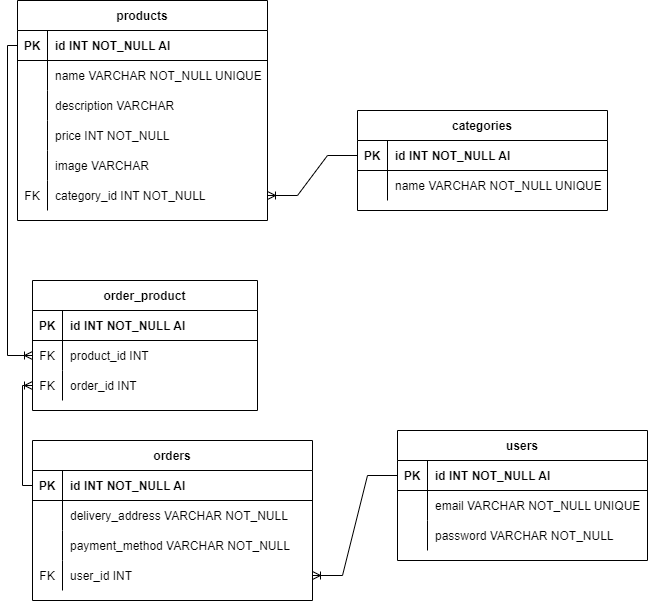

The diagram above was exported from draw.io. Its source (the exported page's mxGraphModel, read from the mxfile embedded in the PNG):
<mxGraphModel dx="1662" dy="804" grid="1" gridSize="10" guides="1" tooltips="1" connect="1" arrows="1" fold="1" page="1" pageScale="1" pageWidth="850" pageHeight="1100" math="0" shadow="0" extFonts="Permanent Marker^https://fonts.googleapis.com/css?family=Permanent+Marker">
  <root>
    <mxCell id="0" />
    <mxCell id="1" parent="0" />
    <mxCell id="C-vyLk0tnHw3VtMMgP7b-2" value="products" style="shape=table;startSize=30;container=1;collapsible=1;childLayout=tableLayout;fixedRows=1;rowLines=0;fontStyle=1;align=center;resizeLast=1;" parent="1" vertex="1">
      <mxGeometry x="160" y="20" width="250" height="220" as="geometry" />
    </mxCell>
    <mxCell id="C-vyLk0tnHw3VtMMgP7b-3" value="" style="shape=partialRectangle;collapsible=0;dropTarget=0;pointerEvents=0;fillColor=none;points=[[0,0.5],[1,0.5]];portConstraint=eastwest;top=0;left=0;right=0;bottom=1;" parent="C-vyLk0tnHw3VtMMgP7b-2" vertex="1">
      <mxGeometry y="30" width="250" height="30" as="geometry" />
    </mxCell>
    <mxCell id="C-vyLk0tnHw3VtMMgP7b-4" value="PK" style="shape=partialRectangle;overflow=hidden;connectable=0;fillColor=none;top=0;left=0;bottom=0;right=0;fontStyle=1;" parent="C-vyLk0tnHw3VtMMgP7b-3" vertex="1">
      <mxGeometry width="30" height="30" as="geometry">
        <mxRectangle width="30" height="30" as="alternateBounds" />
      </mxGeometry>
    </mxCell>
    <mxCell id="C-vyLk0tnHw3VtMMgP7b-5" value="id INT NOT_NULL AI" style="shape=partialRectangle;overflow=hidden;connectable=0;fillColor=none;top=0;left=0;bottom=0;right=0;align=left;spacingLeft=6;fontStyle=1;" parent="C-vyLk0tnHw3VtMMgP7b-3" vertex="1">
      <mxGeometry x="30" width="220" height="30" as="geometry">
        <mxRectangle width="220" height="30" as="alternateBounds" />
      </mxGeometry>
    </mxCell>
    <mxCell id="C-vyLk0tnHw3VtMMgP7b-6" value="" style="shape=partialRectangle;collapsible=0;dropTarget=0;pointerEvents=0;fillColor=none;points=[[0,0.5],[1,0.5]];portConstraint=eastwest;top=0;left=0;right=0;bottom=0;" parent="C-vyLk0tnHw3VtMMgP7b-2" vertex="1">
      <mxGeometry y="60" width="250" height="30" as="geometry" />
    </mxCell>
    <mxCell id="C-vyLk0tnHw3VtMMgP7b-7" value="" style="shape=partialRectangle;overflow=hidden;connectable=0;fillColor=none;top=0;left=0;bottom=0;right=0;" parent="C-vyLk0tnHw3VtMMgP7b-6" vertex="1">
      <mxGeometry width="30" height="30" as="geometry">
        <mxRectangle width="30" height="30" as="alternateBounds" />
      </mxGeometry>
    </mxCell>
    <mxCell id="C-vyLk0tnHw3VtMMgP7b-8" value="name VARCHAR NOT_NULL UNIQUE" style="shape=partialRectangle;overflow=hidden;connectable=0;fillColor=none;top=0;left=0;bottom=0;right=0;align=left;spacingLeft=6;" parent="C-vyLk0tnHw3VtMMgP7b-6" vertex="1">
      <mxGeometry x="30" width="220" height="30" as="geometry">
        <mxRectangle width="220" height="30" as="alternateBounds" />
      </mxGeometry>
    </mxCell>
    <mxCell id="C-vyLk0tnHw3VtMMgP7b-9" value="" style="shape=partialRectangle;collapsible=0;dropTarget=0;pointerEvents=0;fillColor=none;points=[[0,0.5],[1,0.5]];portConstraint=eastwest;top=0;left=0;right=0;bottom=0;" parent="C-vyLk0tnHw3VtMMgP7b-2" vertex="1">
      <mxGeometry y="90" width="250" height="30" as="geometry" />
    </mxCell>
    <mxCell id="C-vyLk0tnHw3VtMMgP7b-10" value="" style="shape=partialRectangle;overflow=hidden;connectable=0;fillColor=none;top=0;left=0;bottom=0;right=0;" parent="C-vyLk0tnHw3VtMMgP7b-9" vertex="1">
      <mxGeometry width="30" height="30" as="geometry">
        <mxRectangle width="30" height="30" as="alternateBounds" />
      </mxGeometry>
    </mxCell>
    <mxCell id="C-vyLk0tnHw3VtMMgP7b-11" value="description VARCHAR" style="shape=partialRectangle;overflow=hidden;connectable=0;fillColor=none;top=0;left=0;bottom=0;right=0;align=left;spacingLeft=6;" parent="C-vyLk0tnHw3VtMMgP7b-9" vertex="1">
      <mxGeometry x="30" width="220" height="30" as="geometry">
        <mxRectangle width="220" height="30" as="alternateBounds" />
      </mxGeometry>
    </mxCell>
    <mxCell id="ApTwYccPZrr1RzwaAisr-4" value="" style="shape=partialRectangle;collapsible=0;dropTarget=0;pointerEvents=0;fillColor=none;points=[[0,0.5],[1,0.5]];portConstraint=eastwest;top=0;left=0;right=0;bottom=0;" vertex="1" parent="C-vyLk0tnHw3VtMMgP7b-2">
      <mxGeometry y="120" width="250" height="30" as="geometry" />
    </mxCell>
    <mxCell id="ApTwYccPZrr1RzwaAisr-5" value="" style="shape=partialRectangle;overflow=hidden;connectable=0;fillColor=none;top=0;left=0;bottom=0;right=0;" vertex="1" parent="ApTwYccPZrr1RzwaAisr-4">
      <mxGeometry width="30" height="30" as="geometry">
        <mxRectangle width="30" height="30" as="alternateBounds" />
      </mxGeometry>
    </mxCell>
    <mxCell id="ApTwYccPZrr1RzwaAisr-6" value="price INT NOT_NULL" style="shape=partialRectangle;overflow=hidden;connectable=0;fillColor=none;top=0;left=0;bottom=0;right=0;align=left;spacingLeft=6;" vertex="1" parent="ApTwYccPZrr1RzwaAisr-4">
      <mxGeometry x="30" width="220" height="30" as="geometry">
        <mxRectangle width="220" height="30" as="alternateBounds" />
      </mxGeometry>
    </mxCell>
    <mxCell id="ApTwYccPZrr1RzwaAisr-29" value="" style="shape=partialRectangle;collapsible=0;dropTarget=0;pointerEvents=0;fillColor=none;points=[[0,0.5],[1,0.5]];portConstraint=eastwest;top=0;left=0;right=0;bottom=0;" vertex="1" parent="C-vyLk0tnHw3VtMMgP7b-2">
      <mxGeometry y="150" width="250" height="30" as="geometry" />
    </mxCell>
    <mxCell id="ApTwYccPZrr1RzwaAisr-30" value="" style="shape=partialRectangle;overflow=hidden;connectable=0;fillColor=none;top=0;left=0;bottom=0;right=0;" vertex="1" parent="ApTwYccPZrr1RzwaAisr-29">
      <mxGeometry width="30" height="30" as="geometry">
        <mxRectangle width="30" height="30" as="alternateBounds" />
      </mxGeometry>
    </mxCell>
    <mxCell id="ApTwYccPZrr1RzwaAisr-31" value="image VARCHAR" style="shape=partialRectangle;overflow=hidden;connectable=0;fillColor=none;top=0;left=0;bottom=0;right=0;align=left;spacingLeft=6;" vertex="1" parent="ApTwYccPZrr1RzwaAisr-29">
      <mxGeometry x="30" width="220" height="30" as="geometry">
        <mxRectangle width="220" height="30" as="alternateBounds" />
      </mxGeometry>
    </mxCell>
    <mxCell id="ApTwYccPZrr1RzwaAisr-7" value="" style="shape=partialRectangle;collapsible=0;dropTarget=0;pointerEvents=0;fillColor=none;points=[[0,0.5],[1,0.5]];portConstraint=eastwest;top=0;left=0;right=0;bottom=0;" vertex="1" parent="C-vyLk0tnHw3VtMMgP7b-2">
      <mxGeometry y="180" width="250" height="30" as="geometry" />
    </mxCell>
    <mxCell id="ApTwYccPZrr1RzwaAisr-8" value="FK" style="shape=partialRectangle;overflow=hidden;connectable=0;fillColor=none;top=0;left=0;bottom=0;right=0;" vertex="1" parent="ApTwYccPZrr1RzwaAisr-7">
      <mxGeometry width="30" height="30" as="geometry">
        <mxRectangle width="30" height="30" as="alternateBounds" />
      </mxGeometry>
    </mxCell>
    <mxCell id="ApTwYccPZrr1RzwaAisr-9" value="category_id INT NOT_NULL" style="shape=partialRectangle;overflow=hidden;connectable=0;fillColor=none;top=0;left=0;bottom=0;right=0;align=left;spacingLeft=6;" vertex="1" parent="ApTwYccPZrr1RzwaAisr-7">
      <mxGeometry x="30" width="220" height="30" as="geometry">
        <mxRectangle width="220" height="30" as="alternateBounds" />
      </mxGeometry>
    </mxCell>
    <mxCell id="C-vyLk0tnHw3VtMMgP7b-13" value="categories" style="shape=table;startSize=30;container=1;collapsible=1;childLayout=tableLayout;fixedRows=1;rowLines=0;fontStyle=1;align=center;resizeLast=1;" parent="1" vertex="1">
      <mxGeometry x="500" y="130" width="250" height="100" as="geometry" />
    </mxCell>
    <mxCell id="C-vyLk0tnHw3VtMMgP7b-14" value="" style="shape=partialRectangle;collapsible=0;dropTarget=0;pointerEvents=0;fillColor=none;points=[[0,0.5],[1,0.5]];portConstraint=eastwest;top=0;left=0;right=0;bottom=1;" parent="C-vyLk0tnHw3VtMMgP7b-13" vertex="1">
      <mxGeometry y="30" width="250" height="30" as="geometry" />
    </mxCell>
    <mxCell id="C-vyLk0tnHw3VtMMgP7b-15" value="PK" style="shape=partialRectangle;overflow=hidden;connectable=0;fillColor=none;top=0;left=0;bottom=0;right=0;fontStyle=1;" parent="C-vyLk0tnHw3VtMMgP7b-14" vertex="1">
      <mxGeometry width="30" height="30" as="geometry">
        <mxRectangle width="30" height="30" as="alternateBounds" />
      </mxGeometry>
    </mxCell>
    <mxCell id="C-vyLk0tnHw3VtMMgP7b-16" value="id INT NOT_NULL AI" style="shape=partialRectangle;overflow=hidden;connectable=0;fillColor=none;top=0;left=0;bottom=0;right=0;align=left;spacingLeft=6;fontStyle=1;" parent="C-vyLk0tnHw3VtMMgP7b-14" vertex="1">
      <mxGeometry x="30" width="220" height="30" as="geometry">
        <mxRectangle width="220" height="30" as="alternateBounds" />
      </mxGeometry>
    </mxCell>
    <mxCell id="C-vyLk0tnHw3VtMMgP7b-17" value="" style="shape=partialRectangle;collapsible=0;dropTarget=0;pointerEvents=0;fillColor=none;points=[[0,0.5],[1,0.5]];portConstraint=eastwest;top=0;left=0;right=0;bottom=0;" parent="C-vyLk0tnHw3VtMMgP7b-13" vertex="1">
      <mxGeometry y="60" width="250" height="30" as="geometry" />
    </mxCell>
    <mxCell id="C-vyLk0tnHw3VtMMgP7b-18" value="" style="shape=partialRectangle;overflow=hidden;connectable=0;fillColor=none;top=0;left=0;bottom=0;right=0;" parent="C-vyLk0tnHw3VtMMgP7b-17" vertex="1">
      <mxGeometry width="30" height="30" as="geometry">
        <mxRectangle width="30" height="30" as="alternateBounds" />
      </mxGeometry>
    </mxCell>
    <mxCell id="C-vyLk0tnHw3VtMMgP7b-19" value="name VARCHAR NOT_NULL UNIQUE" style="shape=partialRectangle;overflow=hidden;connectable=0;fillColor=none;top=0;left=0;bottom=0;right=0;align=left;spacingLeft=6;" parent="C-vyLk0tnHw3VtMMgP7b-17" vertex="1">
      <mxGeometry x="30" width="220" height="30" as="geometry">
        <mxRectangle width="220" height="30" as="alternateBounds" />
      </mxGeometry>
    </mxCell>
    <mxCell id="C-vyLk0tnHw3VtMMgP7b-23" value="orders" style="shape=table;startSize=30;container=1;collapsible=1;childLayout=tableLayout;fixedRows=1;rowLines=0;fontStyle=1;align=center;resizeLast=1;" parent="1" vertex="1">
      <mxGeometry x="175" y="460" width="280" height="160" as="geometry" />
    </mxCell>
    <mxCell id="C-vyLk0tnHw3VtMMgP7b-24" value="" style="shape=partialRectangle;collapsible=0;dropTarget=0;pointerEvents=0;fillColor=none;points=[[0,0.5],[1,0.5]];portConstraint=eastwest;top=0;left=0;right=0;bottom=1;" parent="C-vyLk0tnHw3VtMMgP7b-23" vertex="1">
      <mxGeometry y="30" width="280" height="30" as="geometry" />
    </mxCell>
    <mxCell id="C-vyLk0tnHw3VtMMgP7b-25" value="PK" style="shape=partialRectangle;overflow=hidden;connectable=0;fillColor=none;top=0;left=0;bottom=0;right=0;fontStyle=1;" parent="C-vyLk0tnHw3VtMMgP7b-24" vertex="1">
      <mxGeometry width="30" height="30" as="geometry">
        <mxRectangle width="30" height="30" as="alternateBounds" />
      </mxGeometry>
    </mxCell>
    <mxCell id="C-vyLk0tnHw3VtMMgP7b-26" value="id INT NOT_NULL AI" style="shape=partialRectangle;overflow=hidden;connectable=0;fillColor=none;top=0;left=0;bottom=0;right=0;align=left;spacingLeft=6;fontStyle=1;" parent="C-vyLk0tnHw3VtMMgP7b-24" vertex="1">
      <mxGeometry x="30" width="250" height="30" as="geometry">
        <mxRectangle width="250" height="30" as="alternateBounds" />
      </mxGeometry>
    </mxCell>
    <mxCell id="C-vyLk0tnHw3VtMMgP7b-27" value="" style="shape=partialRectangle;collapsible=0;dropTarget=0;pointerEvents=0;fillColor=none;points=[[0,0.5],[1,0.5]];portConstraint=eastwest;top=0;left=0;right=0;bottom=0;" parent="C-vyLk0tnHw3VtMMgP7b-23" vertex="1">
      <mxGeometry y="60" width="280" height="30" as="geometry" />
    </mxCell>
    <mxCell id="C-vyLk0tnHw3VtMMgP7b-28" value="" style="shape=partialRectangle;overflow=hidden;connectable=0;fillColor=none;top=0;left=0;bottom=0;right=0;" parent="C-vyLk0tnHw3VtMMgP7b-27" vertex="1">
      <mxGeometry width="30" height="30" as="geometry">
        <mxRectangle width="30" height="30" as="alternateBounds" />
      </mxGeometry>
    </mxCell>
    <mxCell id="C-vyLk0tnHw3VtMMgP7b-29" value="delivery_address VARCHAR NOT_NULL" style="shape=partialRectangle;overflow=hidden;connectable=0;fillColor=none;top=0;left=0;bottom=0;right=0;align=left;spacingLeft=6;" parent="C-vyLk0tnHw3VtMMgP7b-27" vertex="1">
      <mxGeometry x="30" width="250" height="30" as="geometry">
        <mxRectangle width="250" height="30" as="alternateBounds" />
      </mxGeometry>
    </mxCell>
    <mxCell id="ApTwYccPZrr1RzwaAisr-1" value="" style="shape=partialRectangle;collapsible=0;dropTarget=0;pointerEvents=0;fillColor=none;points=[[0,0.5],[1,0.5]];portConstraint=eastwest;top=0;left=0;right=0;bottom=0;" vertex="1" parent="C-vyLk0tnHw3VtMMgP7b-23">
      <mxGeometry y="90" width="280" height="30" as="geometry" />
    </mxCell>
    <mxCell id="ApTwYccPZrr1RzwaAisr-2" value="" style="shape=partialRectangle;overflow=hidden;connectable=0;fillColor=none;top=0;left=0;bottom=0;right=0;" vertex="1" parent="ApTwYccPZrr1RzwaAisr-1">
      <mxGeometry width="30" height="30" as="geometry">
        <mxRectangle width="30" height="30" as="alternateBounds" />
      </mxGeometry>
    </mxCell>
    <mxCell id="ApTwYccPZrr1RzwaAisr-3" value="payment_method VARCHAR NOT_NULL" style="shape=partialRectangle;overflow=hidden;connectable=0;fillColor=none;top=0;left=0;bottom=0;right=0;align=left;spacingLeft=6;" vertex="1" parent="ApTwYccPZrr1RzwaAisr-1">
      <mxGeometry x="30" width="250" height="30" as="geometry">
        <mxRectangle width="250" height="30" as="alternateBounds" />
      </mxGeometry>
    </mxCell>
    <mxCell id="ApTwYccPZrr1RzwaAisr-66" value="" style="shape=partialRectangle;collapsible=0;dropTarget=0;pointerEvents=0;fillColor=none;points=[[0,0.5],[1,0.5]];portConstraint=eastwest;top=0;left=0;right=0;bottom=0;" vertex="1" parent="C-vyLk0tnHw3VtMMgP7b-23">
      <mxGeometry y="120" width="280" height="30" as="geometry" />
    </mxCell>
    <mxCell id="ApTwYccPZrr1RzwaAisr-67" value="FK" style="shape=partialRectangle;overflow=hidden;connectable=0;fillColor=none;top=0;left=0;bottom=0;right=0;" vertex="1" parent="ApTwYccPZrr1RzwaAisr-66">
      <mxGeometry width="30" height="30" as="geometry">
        <mxRectangle width="30" height="30" as="alternateBounds" />
      </mxGeometry>
    </mxCell>
    <mxCell id="ApTwYccPZrr1RzwaAisr-68" value="user_id INT" style="shape=partialRectangle;overflow=hidden;connectable=0;fillColor=none;top=0;left=0;bottom=0;right=0;align=left;spacingLeft=6;" vertex="1" parent="ApTwYccPZrr1RzwaAisr-66">
      <mxGeometry x="30" width="250" height="30" as="geometry">
        <mxRectangle width="250" height="30" as="alternateBounds" />
      </mxGeometry>
    </mxCell>
    <mxCell id="ApTwYccPZrr1RzwaAisr-28" value="" style="edgeStyle=entityRelationEdgeStyle;fontSize=12;html=1;endArrow=ERoneToMany;rounded=0;entryX=1;entryY=0.5;entryDx=0;entryDy=0;exitX=0;exitY=0.5;exitDx=0;exitDy=0;" edge="1" parent="1" source="C-vyLk0tnHw3VtMMgP7b-14" target="ApTwYccPZrr1RzwaAisr-7">
      <mxGeometry width="100" height="100" relative="1" as="geometry">
        <mxPoint x="360" y="390" as="sourcePoint" />
        <mxPoint x="460" y="290" as="targetPoint" />
      </mxGeometry>
    </mxCell>
    <mxCell id="ApTwYccPZrr1RzwaAisr-32" value="users" style="shape=table;startSize=30;container=1;collapsible=1;childLayout=tableLayout;fixedRows=1;rowLines=0;fontStyle=1;align=center;resizeLast=1;" vertex="1" parent="1">
      <mxGeometry x="540" y="450" width="250" height="130" as="geometry" />
    </mxCell>
    <mxCell id="ApTwYccPZrr1RzwaAisr-33" value="" style="shape=partialRectangle;collapsible=0;dropTarget=0;pointerEvents=0;fillColor=none;points=[[0,0.5],[1,0.5]];portConstraint=eastwest;top=0;left=0;right=0;bottom=1;" vertex="1" parent="ApTwYccPZrr1RzwaAisr-32">
      <mxGeometry y="30" width="250" height="30" as="geometry" />
    </mxCell>
    <mxCell id="ApTwYccPZrr1RzwaAisr-34" value="PK" style="shape=partialRectangle;overflow=hidden;connectable=0;fillColor=none;top=0;left=0;bottom=0;right=0;fontStyle=1;" vertex="1" parent="ApTwYccPZrr1RzwaAisr-33">
      <mxGeometry width="30" height="30" as="geometry">
        <mxRectangle width="30" height="30" as="alternateBounds" />
      </mxGeometry>
    </mxCell>
    <mxCell id="ApTwYccPZrr1RzwaAisr-35" value="id INT NOT_NULL AI" style="shape=partialRectangle;overflow=hidden;connectable=0;fillColor=none;top=0;left=0;bottom=0;right=0;align=left;spacingLeft=6;fontStyle=1;" vertex="1" parent="ApTwYccPZrr1RzwaAisr-33">
      <mxGeometry x="30" width="220" height="30" as="geometry">
        <mxRectangle width="220" height="30" as="alternateBounds" />
      </mxGeometry>
    </mxCell>
    <mxCell id="ApTwYccPZrr1RzwaAisr-36" value="" style="shape=partialRectangle;collapsible=0;dropTarget=0;pointerEvents=0;fillColor=none;points=[[0,0.5],[1,0.5]];portConstraint=eastwest;top=0;left=0;right=0;bottom=0;" vertex="1" parent="ApTwYccPZrr1RzwaAisr-32">
      <mxGeometry y="60" width="250" height="30" as="geometry" />
    </mxCell>
    <mxCell id="ApTwYccPZrr1RzwaAisr-37" value="" style="shape=partialRectangle;overflow=hidden;connectable=0;fillColor=none;top=0;left=0;bottom=0;right=0;" vertex="1" parent="ApTwYccPZrr1RzwaAisr-36">
      <mxGeometry width="30" height="30" as="geometry">
        <mxRectangle width="30" height="30" as="alternateBounds" />
      </mxGeometry>
    </mxCell>
    <mxCell id="ApTwYccPZrr1RzwaAisr-38" value="email VARCHAR NOT_NULL UNIQUE" style="shape=partialRectangle;overflow=hidden;connectable=0;fillColor=none;top=0;left=0;bottom=0;right=0;align=left;spacingLeft=6;" vertex="1" parent="ApTwYccPZrr1RzwaAisr-36">
      <mxGeometry x="30" width="220" height="30" as="geometry">
        <mxRectangle width="220" height="30" as="alternateBounds" />
      </mxGeometry>
    </mxCell>
    <mxCell id="ApTwYccPZrr1RzwaAisr-39" value="" style="shape=partialRectangle;collapsible=0;dropTarget=0;pointerEvents=0;fillColor=none;points=[[0,0.5],[1,0.5]];portConstraint=eastwest;top=0;left=0;right=0;bottom=0;" vertex="1" parent="ApTwYccPZrr1RzwaAisr-32">
      <mxGeometry y="90" width="250" height="30" as="geometry" />
    </mxCell>
    <mxCell id="ApTwYccPZrr1RzwaAisr-40" value="" style="shape=partialRectangle;overflow=hidden;connectable=0;fillColor=none;top=0;left=0;bottom=0;right=0;" vertex="1" parent="ApTwYccPZrr1RzwaAisr-39">
      <mxGeometry width="30" height="30" as="geometry">
        <mxRectangle width="30" height="30" as="alternateBounds" />
      </mxGeometry>
    </mxCell>
    <mxCell id="ApTwYccPZrr1RzwaAisr-41" value="password VARCHAR NOT_NULL" style="shape=partialRectangle;overflow=hidden;connectable=0;fillColor=none;top=0;left=0;bottom=0;right=0;align=left;spacingLeft=6;" vertex="1" parent="ApTwYccPZrr1RzwaAisr-39">
      <mxGeometry x="30" width="220" height="30" as="geometry">
        <mxRectangle width="220" height="30" as="alternateBounds" />
      </mxGeometry>
    </mxCell>
    <mxCell id="ApTwYccPZrr1RzwaAisr-48" value="order_product" style="shape=table;startSize=30;container=1;collapsible=1;childLayout=tableLayout;fixedRows=1;rowLines=0;fontStyle=1;align=center;resizeLast=1;" vertex="1" parent="1">
      <mxGeometry x="175" y="300" width="225" height="130" as="geometry" />
    </mxCell>
    <mxCell id="ApTwYccPZrr1RzwaAisr-49" value="" style="shape=partialRectangle;collapsible=0;dropTarget=0;pointerEvents=0;fillColor=none;points=[[0,0.5],[1,0.5]];portConstraint=eastwest;top=0;left=0;right=0;bottom=1;" vertex="1" parent="ApTwYccPZrr1RzwaAisr-48">
      <mxGeometry y="30" width="225" height="30" as="geometry" />
    </mxCell>
    <mxCell id="ApTwYccPZrr1RzwaAisr-50" value="PK" style="shape=partialRectangle;overflow=hidden;connectable=0;fillColor=none;top=0;left=0;bottom=0;right=0;fontStyle=1;" vertex="1" parent="ApTwYccPZrr1RzwaAisr-49">
      <mxGeometry width="30" height="30" as="geometry">
        <mxRectangle width="30" height="30" as="alternateBounds" />
      </mxGeometry>
    </mxCell>
    <mxCell id="ApTwYccPZrr1RzwaAisr-51" value="id INT NOT_NULL AI" style="shape=partialRectangle;overflow=hidden;connectable=0;fillColor=none;top=0;left=0;bottom=0;right=0;align=left;spacingLeft=6;fontStyle=1;" vertex="1" parent="ApTwYccPZrr1RzwaAisr-49">
      <mxGeometry x="30" width="195" height="30" as="geometry">
        <mxRectangle width="195" height="30" as="alternateBounds" />
      </mxGeometry>
    </mxCell>
    <mxCell id="ApTwYccPZrr1RzwaAisr-52" value="" style="shape=partialRectangle;collapsible=0;dropTarget=0;pointerEvents=0;fillColor=none;points=[[0,0.5],[1,0.5]];portConstraint=eastwest;top=0;left=0;right=0;bottom=0;" vertex="1" parent="ApTwYccPZrr1RzwaAisr-48">
      <mxGeometry y="60" width="225" height="30" as="geometry" />
    </mxCell>
    <mxCell id="ApTwYccPZrr1RzwaAisr-53" value="FK" style="shape=partialRectangle;overflow=hidden;connectable=0;fillColor=none;top=0;left=0;bottom=0;right=0;" vertex="1" parent="ApTwYccPZrr1RzwaAisr-52">
      <mxGeometry width="30" height="30" as="geometry">
        <mxRectangle width="30" height="30" as="alternateBounds" />
      </mxGeometry>
    </mxCell>
    <mxCell id="ApTwYccPZrr1RzwaAisr-54" value="product_id INT" style="shape=partialRectangle;overflow=hidden;connectable=0;fillColor=none;top=0;left=0;bottom=0;right=0;align=left;spacingLeft=6;" vertex="1" parent="ApTwYccPZrr1RzwaAisr-52">
      <mxGeometry x="30" width="195" height="30" as="geometry">
        <mxRectangle width="195" height="30" as="alternateBounds" />
      </mxGeometry>
    </mxCell>
    <mxCell id="ApTwYccPZrr1RzwaAisr-55" value="" style="shape=partialRectangle;collapsible=0;dropTarget=0;pointerEvents=0;fillColor=none;points=[[0,0.5],[1,0.5]];portConstraint=eastwest;top=0;left=0;right=0;bottom=0;" vertex="1" parent="ApTwYccPZrr1RzwaAisr-48">
      <mxGeometry y="90" width="225" height="30" as="geometry" />
    </mxCell>
    <mxCell id="ApTwYccPZrr1RzwaAisr-56" value="FK" style="shape=partialRectangle;overflow=hidden;connectable=0;fillColor=none;top=0;left=0;bottom=0;right=0;" vertex="1" parent="ApTwYccPZrr1RzwaAisr-55">
      <mxGeometry width="30" height="30" as="geometry">
        <mxRectangle width="30" height="30" as="alternateBounds" />
      </mxGeometry>
    </mxCell>
    <mxCell id="ApTwYccPZrr1RzwaAisr-57" value="order_id INT" style="shape=partialRectangle;overflow=hidden;connectable=0;fillColor=none;top=0;left=0;bottom=0;right=0;align=left;spacingLeft=6;" vertex="1" parent="ApTwYccPZrr1RzwaAisr-55">
      <mxGeometry x="30" width="195" height="30" as="geometry">
        <mxRectangle width="195" height="30" as="alternateBounds" />
      </mxGeometry>
    </mxCell>
    <mxCell id="ApTwYccPZrr1RzwaAisr-58" value="" style="edgeStyle=entityRelationEdgeStyle;fontSize=12;html=1;endArrow=ERoneToMany;rounded=0;entryX=1;entryY=0.5;entryDx=0;entryDy=0;exitX=0;exitY=0.5;exitDx=0;exitDy=0;" edge="1" parent="1" source="ApTwYccPZrr1RzwaAisr-33" target="ApTwYccPZrr1RzwaAisr-66">
      <mxGeometry width="100" height="100" relative="1" as="geometry">
        <mxPoint x="570" y="460" as="sourcePoint" />
        <mxPoint x="470" y="590" as="targetPoint" />
      </mxGeometry>
    </mxCell>
    <mxCell id="ApTwYccPZrr1RzwaAisr-59" value="" style="fontSize=12;html=1;endArrow=ERoneToMany;rounded=0;entryX=0;entryY=0.5;entryDx=0;entryDy=0;exitX=0;exitY=0.5;exitDx=0;exitDy=0;edgeStyle=orthogonalEdgeStyle;" edge="1" parent="1" source="C-vyLk0tnHw3VtMMgP7b-3" target="ApTwYccPZrr1RzwaAisr-52">
      <mxGeometry width="100" height="100" relative="1" as="geometry">
        <mxPoint x="120" y="90" as="sourcePoint" />
        <mxPoint x="140" y="350" as="targetPoint" />
      </mxGeometry>
    </mxCell>
    <mxCell id="ApTwYccPZrr1RzwaAisr-62" value="" style="edgeStyle=orthogonalEdgeStyle;fontSize=12;html=1;endArrow=ERoneToMany;rounded=0;entryX=0;entryY=0.5;entryDx=0;entryDy=0;exitX=0;exitY=0.5;exitDx=0;exitDy=0;" edge="1" parent="1" source="C-vyLk0tnHw3VtMMgP7b-24" target="ApTwYccPZrr1RzwaAisr-55">
      <mxGeometry width="100" height="100" relative="1" as="geometry">
        <mxPoint x="30" y="500" as="sourcePoint" />
        <mxPoint x="150" y="460" as="targetPoint" />
      </mxGeometry>
    </mxCell>
  </root>
</mxGraphModel>